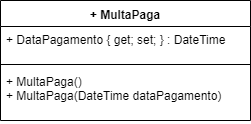

The diagram above was exported from draw.io. Its source (the exported page's mxGraphModel, read from the mxfile embedded in the PNG):
<mxGraphModel dx="984" dy="349" grid="1" gridSize="10" guides="1" tooltips="1" connect="1" arrows="1" fold="1" page="1" pageScale="1" pageWidth="1169" pageHeight="827" math="0" shadow="0">
  <root>
    <mxCell id="0" />
    <mxCell id="1" parent="0" />
    <mxCell id="QVzqmgC1aSP6FY4luHf9-1" value="+ MultaPaga" style="swimlane;fontStyle=1;align=center;verticalAlign=top;childLayout=stackLayout;horizontal=1;startSize=26;horizontalStack=0;resizeParent=1;resizeParentMax=0;resizeLast=0;collapsible=1;marginBottom=0;" vertex="1" parent="1">
      <mxGeometry x="40" y="80" width="250" height="120" as="geometry" />
    </mxCell>
    <mxCell id="QVzqmgC1aSP6FY4luHf9-2" value="+ DataPagamento { get; set; } : DateTime" style="text;strokeColor=none;fillColor=none;align=left;verticalAlign=top;spacingLeft=4;spacingRight=4;overflow=hidden;rotatable=0;points=[[0,0.5],[1,0.5]];portConstraint=eastwest;" vertex="1" parent="QVzqmgC1aSP6FY4luHf9-1">
      <mxGeometry y="26" width="250" height="34" as="geometry" />
    </mxCell>
    <mxCell id="QVzqmgC1aSP6FY4luHf9-3" value="" style="line;strokeWidth=1;fillColor=none;align=left;verticalAlign=middle;spacingTop=-1;spacingLeft=3;spacingRight=3;rotatable=0;labelPosition=right;points=[];portConstraint=eastwest;" vertex="1" parent="QVzqmgC1aSP6FY4luHf9-1">
      <mxGeometry y="60" width="250" height="8" as="geometry" />
    </mxCell>
    <mxCell id="QVzqmgC1aSP6FY4luHf9-4" value="+ MultaPaga()&#10;+ MultaPaga(DateTime dataPagamento)" style="text;strokeColor=none;fillColor=none;align=left;verticalAlign=top;spacingLeft=4;spacingRight=4;overflow=hidden;rotatable=0;points=[[0,0.5],[1,0.5]];portConstraint=eastwest;" vertex="1" parent="QVzqmgC1aSP6FY4luHf9-1">
      <mxGeometry y="68" width="250" height="52" as="geometry" />
    </mxCell>
  </root>
</mxGraphModel>